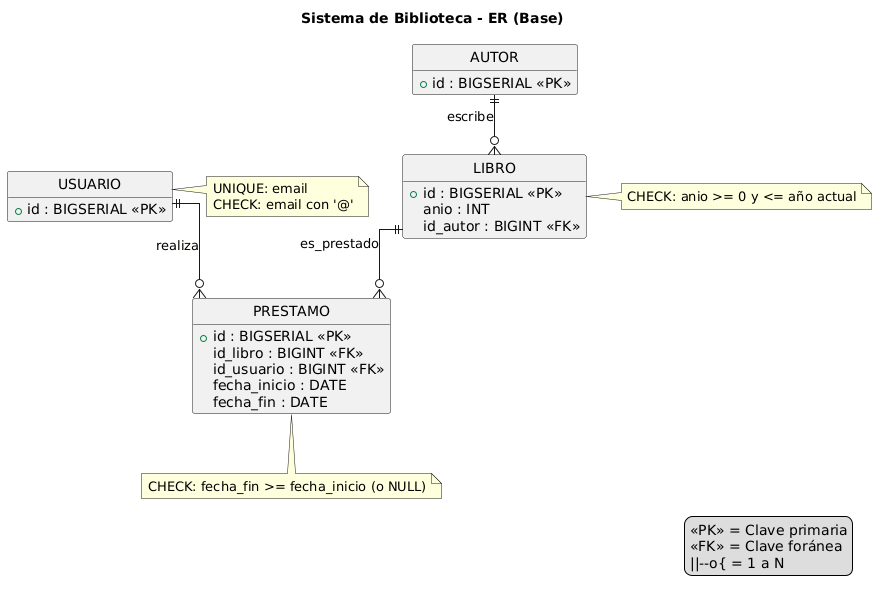

The diagram above was rendered by PlantUML. Its source (embedded in the PNG):
@startuml
' Sistema de Biblioteca - Diagrama ER (Base)
' Renderiza este archivo con una extensión de PlantUML o en un servidor PlantUML.

title Sistema de Biblioteca - ER (Base)

hide circle
hide methods
hide stereotypes
skinparam entity {
  BackgroundColor White
  BorderColor Black
}
skinparam linetype ortho

entity "AUTOR" as AUTOR {
  +id : BIGSERIAL <<PK>>
  nombre : VARCHAR(150)
  nacionalidad : VARCHAR(100)
}

entity "LIBRO" as LIBRO {
  +id : BIGSERIAL <<PK>>
  titulo : VARCHAR(200)
  anio : INT
  id_autor : BIGINT <<FK>>
}

entity "USUARIO" as USUARIO {
  +id : BIGSERIAL <<PK>>
  nombre : VARCHAR(150)
  email : VARCHAR(255)
}

entity "PRESTAMO" as PRESTAMO {
  +id : BIGSERIAL <<PK>>
  id_libro : BIGINT <<FK>>
  id_usuario : BIGINT <<FK>>
  fecha_inicio : DATE
  fecha_fin : DATE
}

AUTOR ||--o{ LIBRO : escribe
USUARIO ||--o{ PRESTAMO : realiza
LIBRO ||--o{ PRESTAMO : es_prestado

note right of LIBRO
  CHECK: anio >= 0 y <= año actual
end note

note right of USUARIO
  UNIQUE: email
  CHECK: email con '@'
end note

note bottom of PRESTAMO
  CHECK: fecha_fin >= fecha_inicio (o NULL)
end note

legend right
  <<PK>> = Clave primaria
  <<FK>> = Clave foránea
  ||--o{ = 1 a N
end legend
@enduml